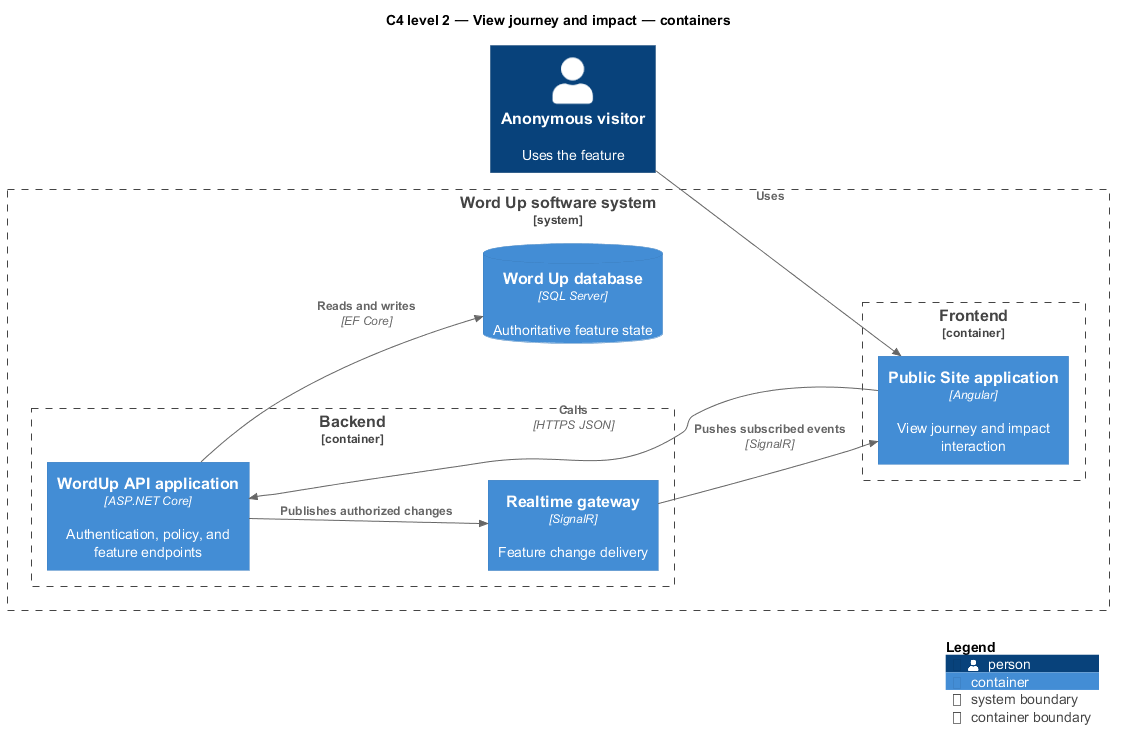

The diagram above was rendered by PlantUML. Its source (embedded in the PNG):
@startuml
!include <C4/C4_Component>
LAYOUT_LEFT_RIGHT()
title C4 level 2 — View journey and impact — containers
Person(primary, "Anonymous visitor", "Uses the feature")
System_Boundary(wordup, "Word Up software system") {
  Container_Boundary(frontend, "Frontend") {
    Container(app1, "Public Site application", "Angular", "View journey and impact interaction")
  }
  Container_Boundary(backend, "Backend") {
    Container(api, "WordUp API application", "ASP.NET Core", "Authentication, policy, and feature endpoints")
    Container(realtime, "Realtime gateway", "SignalR", "Feature change delivery")
  }
  ContainerDb(db, "Word Up database", "SQL Server", "Authoritative feature state")
}
Rel(primary, app1, "Uses")
Rel(app1, api, "Calls", "HTTPS JSON")
Rel(api, db, "Reads and writes", "EF Core")
Rel(api, realtime, "Publishes authorized changes")
Rel(realtime, app1, "Pushes subscribed events", "SignalR")
SHOW_LEGEND()
@enduml